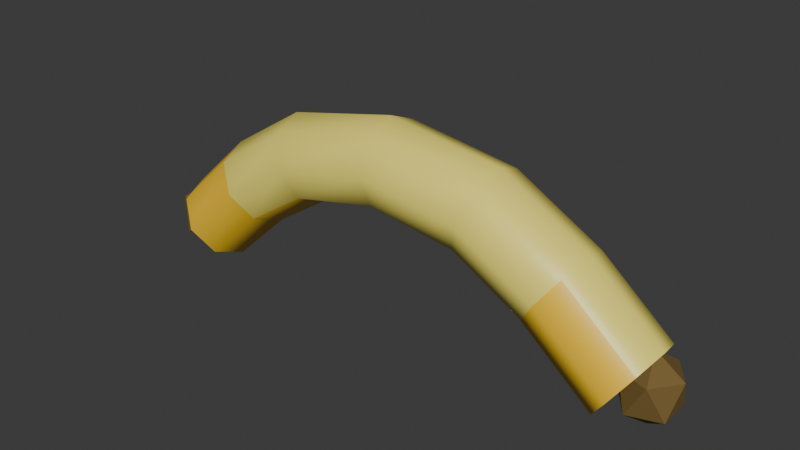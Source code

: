 # Source: BananaProjectile_Source.blend  (saved by Blender 5.2.44; exported with 4.5.12 LTS)
import bpy
from mathutils import Matrix  # noqa: F401  (used for matrix-valued properties, if any)

bpy.ops.wm.read_factory_settings(use_empty=True)
scene = bpy.context.scene
scene.name = 'Scene'

# ---- collections
col_collection = bpy.data.collections.new('Collection'); scene.collection.children.link(col_collection)

# ---- materials (node trees are filled in below, after node groups)
mat_bananayellow = bpy.data.materials.new('BananaYellow')
mat_bananayellow.diffuse_color = (1.0, 0.62, 0.025, 1.0)
mat_bananahighlight = bpy.data.materials.new('BananaHighlight')
mat_bananahighlight.diffuse_color = (1.0, 0.86, 0.16, 1.0)
mat_bananastem = bpy.data.materials.new('BananaStem')
mat_bananastem.diffuse_color = (0.18, 0.11, 0.025, 1.0)

# ---- material node trees
mat_bananayellow.use_nodes = True; mat_bananayellow.node_tree.nodes.clear()
_N = mat_bananayellow.node_tree.nodes; _L = mat_bananayellow.node_tree.links
n0 = _N.new('ShaderNodeBsdfPrincipled'); n0.name = 'BSDF - Pré-fundamentado'; n0.location = (-200, 100)
n0.inputs[0].default_value = (1.0, 0.62, 0.025, 1.0)
n0.inputs[2].default_value = 0.48
n0.inputs[10].default_value = 0.005
n1 = _N.new('ShaderNodeOutputMaterial'); n1.name = 'Saída de material'; n1.location = (200, 100)
_L.new(n0.outputs[0], n1.inputs[0])
n1.is_active_output = True
mat_bananahighlight.use_nodes = True; mat_bananahighlight.node_tree.nodes.clear()
_N = mat_bananahighlight.node_tree.nodes; _L = mat_bananahighlight.node_tree.links
n0 = _N.new('ShaderNodeBsdfPrincipled'); n0.name = 'BSDF - Pré-fundamentado'; n0.location = (-200, 100)
n0.inputs[0].default_value = (1.0, 0.86, 0.16, 1.0)
n0.inputs[2].default_value = 0.42
n0.inputs[10].default_value = 0.005
n1 = _N.new('ShaderNodeOutputMaterial'); n1.name = 'Saída de material'; n1.location = (200, 100)
_L.new(n0.outputs[0], n1.inputs[0])
n1.is_active_output = True
mat_bananastem.use_nodes = True; mat_bananastem.node_tree.nodes.clear()
_N = mat_bananastem.node_tree.nodes; _L = mat_bananastem.node_tree.links
n0 = _N.new('ShaderNodeBsdfPrincipled'); n0.name = 'BSDF - Pré-fundamentado'; n0.location = (-200, 100)
n0.inputs[0].default_value = (0.18, 0.11, 0.025, 1.0)
n0.inputs[2].default_value = 0.82
n0.inputs[10].default_value = 0.005
n1 = _N.new('ShaderNodeOutputMaterial'); n1.name = 'Saída de material'; n1.location = (200, 100)
_L.new(n0.outputs[0], n1.inputs[0])
n1.is_active_output = True

# ---- world
world_world = bpy.data.worlds.new('World'); scene.world = world_world
world_world.use_nodes = True; world_world.node_tree.nodes.clear()
_N = world_world.node_tree.nodes; _L = world_world.node_tree.links
n0 = _N.new('ShaderNodeOutputWorld'); n0.name = 'World Output'; n0.location = (200, 100)
n1 = _N.new('ShaderNodeBackground'); n1.name = 'Background'; n1.location = (-200, 100)
n1.inputs[0].default_value = (0.05088, 0.05088, 0.05088, 1.0)
_L.new(n1.outputs[0], n0.inputs[0])
n0.is_active_output = True
world_world.color = (0.05088, 0.05088, 0.05088)
world_world.sun_shadow_jitter_overblur = 0.0

# ---- meshes
me_bananaprojectilecurve = bpy.data.meshes.new('BananaProjectileCurve')
me_bananaprojectilecurve.from_pydata([(-0.6257, 0.07425, 0.07851), (-0.6446, 4.843e-08, 0.1027), (-0.6257, -0.07425, 0.07851), (-0.58, -0.105, 0.02), (-0.5343, -0.07425, -0.03851), (-0.5154, -1.49e-08, -0.06274), (-0.5343, 0.07425, -0.03851), (-0.58, 0.105, 0.02), (-0.4746, 0.07425, 0.2196), (-0.4935, 5.215e-08, 0.2439), (-0.4746, -0.07425, 0.2196), (-0.4289, -0.105, 0.1611), (-0.3833, -0.07425, 0.1025), (-0.3644, -1.863e-08, 0.07826), (-0.3833, 0.07425, 0.1025), (-0.4289, 0.105, 0.1611), (-0.2887, 0.07425, 0.3385), (-0.3006, 5.215e-08, 0.3668), (-0.2887, -0.07425, 0.3385), (-0.26, -0.105, 0.27), (-0.2313, -0.07425, 0.2015), (-0.2194, -1.863e-08, 0.1732), (-0.2313, 0.07425, 0.2015), (-0.26, 0.105, 0.27), (-0.02461, 0.07425, 0.3981), (-0.02588, 5.774e-08, 0.4288), (-0.02461, -0.07425, 0.3981), (-0.02153, -0.105, 0.3239), (-0.01846, -0.07425, 0.2497), (-0.01718, -2.421e-08, 0.219), (-0.01846, 0.07425, 0.2497), (-0.02153, 0.105, 0.3239), (0.2438, 0.07425, 0.3603), (0.2536, 5.96e-08, 0.3895), (0.2438, -0.07425, 0.3603), (0.22, -0.105, 0.29), (0.1962, -0.07425, 0.2197), (0.1864, -2.421e-08, 0.1905), (0.1962, 0.07425, 0.2197), (0.22, 0.105, 0.29), (0.4512, 0.07425, 0.2447), (0.4687, 5.029e-08, 0.27), (0.4512, -0.07425, 0.2447), (0.4089, -0.105, 0.1837), (0.3667, -0.07425, 0.1227), (0.3491, -1.676e-08, 0.09737), (0.3667, 0.07425, 0.1227), (0.4089, 0.105, 0.1837), (0.6223, 0.07425, 0.101), (0.6399, 5.402e-08, 0.1262), (0.6223, -0.07425, 0.101), (0.58, -0.105, 0.04), (0.5377, -0.07425, -0.02098), (0.5201, -1.676e-08, -0.04624), (0.5377, 0.07425, -0.02098), (0.58, 0.105, 0.04)], [], [(0, 8, 15, 7), (1, 9, 8, 0), (2, 10, 9, 1), (3, 11, 10, 2), (4, 12, 11, 3), (5, 13, 12, 4), (6, 14, 13, 5), (7, 15, 14, 6), (8, 16, 23, 15), (9, 17, 16, 8), (10, 18, 17, 9), (11, 19, 18, 10), (12, 20, 19, 11), (13, 21, 20, 12), (14, 22, 21, 13), (15, 23, 22, 14), (16, 24, 31, 23), (17, 25, 24, 16), (18, 26, 25, 17), (19, 27, 26, 18), (20, 28, 27, 19), (21, 29, 28, 20), (22, 30, 29, 21), (23, 31, 30, 22), (24, 32, 39, 31), (25, 33, 32, 24), (26, 34, 33, 25), (27, 35, 34, 26), (28, 36, 35, 27), (29, 37, 36, 28), (30, 38, 37, 29), (31, 39, 38, 30), (32, 40, 47, 39), (33, 41, 40, 32), (34, 42, 41, 33), (35, 43, 42, 34), (36, 44, 43, 35), (37, 45, 44, 36), (38, 46, 45, 37), (39, 47, 46, 38), (40, 48, 55, 47), (41, 49, 48, 40), (42, 50, 49, 41), (43, 51, 50, 42), (44, 52, 51, 43), (45, 53, 52, 44), (46, 54, 53, 45), (47, 55, 54, 46)])
me_bananaprojectilecurve.polygons.foreach_set('use_smooth', [True] * 48)
me_bananaprojectilecurve.polygons.foreach_set('material_index', [0, 0, 0, 0, 0, 0, 0, 0, 1, 1, 1, 1, 1, 0, 0, 1, 1, 1, 1, 1, 1, 1, 1, 1, 1, 1, 1, 1, 1, 1, 1, 1, 1, 1, 1, 1, 1, 0, 0, 1, 0, 1, 1, 0, 0, 0, 0, 0])
_uv = me_bananaprojectilecurve.uv_layers.new(name='UVMap')
_uv.uv.foreach_set('vector', [0.0, 1.0, 0.1667, 1.0, 0.1667, 0.875, 0.0, 0.875, 0.0, 0.125, 0.1667, 0.125, 0.1667, 0.0, 0.0, 0.0, 0.0, 0.25, 0.1667, 0.25, 0.1667, 0.125, 0.0, 0.125, 0.0, 0.375, 0.1667, 0.375, 0.1667, 0.25, 0.0, 0.25, 0.0, 0.5, 0.1667, 0.5, 0.1667, 0.375, 0.0, 0.375, 0.0, 0.625, 0.1667, 0.625, 0.1667, 0.5, 0.0, 0.5, 0.0, 0.75, 0.1667, 0.75, 0.1667, 0.625, 0.0, 0.625, 0.0, 0.875, 0.1667, 0.875, 0.1667, 0.75, 0.0, 0.75, 0.1667, 1.0, 0.3333, 1.0, 0.3333, 0.875, 0.1667, 0.875, 0.1667, 0.125, 0.3333, 0.125, 0.3333, 0.0, 0.1667, 0.0, 0.1667, 0.25, 0.3333, 0.25, 0.3333, 0.125, 0.1667, 0.125, 0.1667, 0.375, 0.3333, 0.375, 0.3333, 0.25, 0.1667, 0.25, 0.1667, 0.5, 0.3333, 0.5, 0.3333, 0.375, 0.1667, 0.375, 0.1667, 0.625, 0.3333, 0.625, 0.3333, 0.5, 0.1667, 0.5, 0.1667, 0.75, 0.3333, 0.75, 0.3333, 0.625, 0.1667, 0.625, 0.1667, 0.875, 0.3333, 0.875, 0.3333, 0.75, 0.1667, 0.75, 0.3333, 1.0, 0.5, 1.0, 0.5, 0.875, 0.3333, 0.875, 0.3333, 0.125, 0.5, 0.125, 0.5, 0.0, 0.3333, 0.0, 0.3333, 0.25, 0.5, 0.25, 0.5, 0.125, 0.3333, 0.125, 0.3333, 0.375, 0.5, 0.375, 0.5, 0.25, 0.3333, 0.25, 0.3333, 0.5, 0.5, 0.5, 0.5, 0.375, 0.3333, 0.375, 0.3333, 0.625, 0.5, 0.625, 0.5, 0.5, 0.3333, 0.5, 0.3333, 0.75, 0.5, 0.75, 0.5, 0.625, 0.3333, 0.625, 0.3333, 0.875, 0.5, 0.875, 0.5, 0.75, 0.3333, 0.75, 0.5, 1.0, 0.6667, 1.0, 0.6667, 0.875, 0.5, 0.875, 0.5, 0.125, 0.6667, 0.125, 0.6667, 0.0, 0.5, 0.0, 0.5, 0.25, 0.6667, 0.25, 0.6667, 0.125, 0.5, 0.125, 0.5, 0.375, 0.6667, 0.375, 0.6667, 0.25, 0.5, 0.25, 0.5, 0.5, 0.6667, 0.5, 0.6667, 0.375, 0.5, 0.375, 0.5, 0.625, 0.6667, 0.625, 0.6667, 0.5, 0.5, 0.5, 0.5, 0.75, 0.6667, 0.75, 0.6667, 0.625, 0.5, 0.625, 0.5, 0.875, 0.6667, 0.875, 0.6667, 0.75, 0.5, 0.75, 0.6667, 1.0, 0.8333, 1.0, 0.8333, 0.875, 0.6667, 0.875, 0.6667, 0.125, 0.8333, 0.125, 0.8333, 0.0, 0.6667, 0.0, 0.6667, 0.25, 0.8333, 0.25, 0.8333, 0.125, 0.6667, 0.125, 0.6667, 0.375, 0.8333, 0.375, 0.8333, 0.25, 0.6667, 0.25, 0.6667, 0.5, 0.8333, 0.5, 0.8333, 0.375, 0.6667, 0.375, 0.6667, 0.625, 0.8333, 0.625, 0.8333, 0.5, 0.6667, 0.5, 0.6667, 0.75, 0.8333, 0.75, 0.8333, 0.625, 0.6667, 0.625, 0.6667, 0.875, 0.8333, 0.875, 0.8333, 0.75, 0.6667, 0.75, 0.8333, 1.0, 1.0, 1.0, 1.0, 0.875, 0.8333, 0.875, 0.8333, 0.125, 1.0, 0.125, 1.0, 0.0, 0.8333, 0.0, 0.8333, 0.25, 1.0, 0.25, 1.0, 0.125, 0.8333, 0.125, 0.8333, 0.375, 1.0, 0.375, 1.0, 0.25, 0.8333, 0.25, 0.8333, 0.5, 1.0, 0.5, 1.0, 0.375, 0.8333, 0.375, 0.8333, 0.625, 1.0, 0.625, 1.0, 0.5, 0.8333, 0.5, 0.8333, 0.75, 1.0, 0.75, 1.0, 0.625, 0.8333, 0.625, 0.8333, 0.875, 1.0, 0.875, 1.0, 0.75, 0.8333, 0.75])
me_bananaprojectilecurve.materials.append(mat_bananayellow)
me_bananaprojectilecurve.materials.append(mat_bananahighlight)
me_bananaprojectilecurve.auto_texspace = False
me_bananaprojectilecurve.update()
me_esfera_icosa_drica = bpy.data.meshes.new('Esfera icosaédrica')
me_esfera_icosa_drica.from_pydata([(0.0, 0.0, -0.085), (0.05427, -0.03943, -0.03801), (-0.02073, -0.0638, -0.03801), (-0.06708, 0.0, -0.03801), (-0.02073, 0.0638, -0.03801), (0.05427, 0.03943, -0.03801), (0.02073, -0.0638, 0.03801), (-0.05427, -0.03943, 0.03801), (-0.05427, 0.03943, 0.03801), (0.02073, 0.0638, 0.03801), (0.06708, 0.0, 0.03801), (0.0, 0.0, 0.085)], [], [(0, 1, 2), (1, 0, 5), (0, 2, 3), (0, 3, 4), (0, 4, 5), (1, 5, 10), (2, 1, 6), (3, 2, 7), (4, 3, 8), (5, 4, 9), (1, 10, 6), (2, 6, 7), (3, 7, 8), (4, 8, 9), (5, 9, 10), (6, 10, 11), (7, 6, 11), (8, 7, 11), (9, 8, 11), (10, 9, 11)])
_uv = me_esfera_icosa_drica.uv_layers.new(name='Mapa UV')
_uv.uv.foreach_set('vector', [0.1818, 0.0, 0.2727, 0.1575, 0.09091, 0.1575, 0.2727, 0.1575, 0.3636, 0.0, 0.4545, 0.1575, 0.9091, 0.0, 1.0, 0.1575, 0.8182, 0.1575, 0.7273, 0.0, 0.8182, 0.1575, 0.6364, 0.1575, 0.5455, 0.0, 0.6364, 0.1575, 0.4545, 0.1575, 0.2727, 0.1575, 0.4545, 0.1575, 0.3636, 0.3149, 0.09091, 0.1575, 0.2727, 0.1575, 0.1818, 0.3149, 0.8182, 0.1575, 1.0, 0.1575, 0.9091, 0.3149, 0.6364, 0.1575, 0.8182, 0.1575, 0.7273, 0.3149, 0.4545, 0.1575, 0.6364, 0.1575, 0.5455, 0.3149, 0.2727, 0.1575, 0.3636, 0.3149, 0.1818, 0.3149, 0.09091, 0.1575, 0.1818, 0.3149, 0.0, 0.3149, 0.8182, 0.1575, 0.9091, 0.3149, 0.7273, 0.3149, 0.6364, 0.1575, 0.7273, 0.3149, 0.5455, 0.3149, 0.4545, 0.1575, 0.5455, 0.3149, 0.3636, 0.3149, 0.1818, 0.3149, 0.3636, 0.3149, 0.2727, 0.4724, 0.0, 0.3149, 0.1818, 0.3149, 0.09091, 0.4724, 0.7273, 0.3149, 0.9091, 0.3149, 0.8182, 0.4724, 0.5455, 0.3149, 0.7273, 0.3149, 0.6364, 0.4724, 0.3636, 0.3149, 0.5455, 0.3149, 0.4545, 0.4724])
me_esfera_icosa_drica.materials.append(mat_bananastem)
me_esfera_icosa_drica.update()
me_esfera_icosa_drica_001 = bpy.data.meshes.new('Esfera icosaédrica.001')
me_esfera_icosa_drica_001.from_pydata([(0.0, 0.0, -0.085), (0.05427, -0.03943, -0.03801), (-0.02073, -0.0638, -0.03801), (-0.06708, 0.0, -0.03801), (-0.02073, 0.0638, -0.03801), (0.05427, 0.03943, -0.03801), (0.02073, -0.0638, 0.03801), (-0.05427, -0.03943, 0.03801), (-0.05427, 0.03943, 0.03801), (0.02073, 0.0638, 0.03801), (0.06708, 0.0, 0.03801), (0.0, 0.0, 0.085)], [], [(0, 1, 2), (1, 0, 5), (0, 2, 3), (0, 3, 4), (0, 4, 5), (1, 5, 10), (2, 1, 6), (3, 2, 7), (4, 3, 8), (5, 4, 9), (1, 10, 6), (2, 6, 7), (3, 7, 8), (4, 8, 9), (5, 9, 10), (6, 10, 11), (7, 6, 11), (8, 7, 11), (9, 8, 11), (10, 9, 11)])
_uv = me_esfera_icosa_drica_001.uv_layers.new(name='Mapa UV')
_uv.uv.foreach_set('vector', [0.1818, 0.0, 0.2727, 0.1575, 0.09091, 0.1575, 0.2727, 0.1575, 0.3636, 0.0, 0.4545, 0.1575, 0.9091, 0.0, 1.0, 0.1575, 0.8182, 0.1575, 0.7273, 0.0, 0.8182, 0.1575, 0.6364, 0.1575, 0.5455, 0.0, 0.6364, 0.1575, 0.4545, 0.1575, 0.2727, 0.1575, 0.4545, 0.1575, 0.3636, 0.3149, 0.09091, 0.1575, 0.2727, 0.1575, 0.1818, 0.3149, 0.8182, 0.1575, 1.0, 0.1575, 0.9091, 0.3149, 0.6364, 0.1575, 0.8182, 0.1575, 0.7273, 0.3149, 0.4545, 0.1575, 0.6364, 0.1575, 0.5455, 0.3149, 0.2727, 0.1575, 0.3636, 0.3149, 0.1818, 0.3149, 0.09091, 0.1575, 0.1818, 0.3149, 0.0, 0.3149, 0.8182, 0.1575, 0.9091, 0.3149, 0.7273, 0.3149, 0.6364, 0.1575, 0.7273, 0.3149, 0.5455, 0.3149, 0.4545, 0.1575, 0.5455, 0.3149, 0.3636, 0.3149, 0.1818, 0.3149, 0.3636, 0.3149, 0.2727, 0.4724, 0.0, 0.3149, 0.1818, 0.3149, 0.09091, 0.4724, 0.7273, 0.3149, 0.9091, 0.3149, 0.8182, 0.4724, 0.5455, 0.3149, 0.7273, 0.3149, 0.6364, 0.4724, 0.3636, 0.3149, 0.5455, 0.3149, 0.4545, 0.4724])
me_esfera_icosa_drica_001.materials.append(mat_bananastem)
me_esfera_icosa_drica_001.update()

# ---- objects
ob_bananaprojectile = bpy.data.objects.new('BananaProjectile', me_bananaprojectilecurve)
ob_bananaprojectile_tip_0 = bpy.data.objects.new('BananaProjectile_Tip_0', me_esfera_icosa_drica)
ob_bananaprojectile_tip_1 = bpy.data.objects.new('BananaProjectile_Tip_1', me_esfera_icosa_drica_001)

# ---- transforms, parenting, visibility, modifiers, constraints
ob_bananaprojectile.location = (0.0, 0.0, 0.0)
ob_bananaprojectile_tip_0.parent = ob_bananaprojectile
ob_bananaprojectile_tip_0.location = (-0.62, 0.0, 0.02)
ob_bananaprojectile_tip_1.parent = ob_bananaprojectile
ob_bananaprojectile_tip_1.location = (0.62, 0.0, 0.04)

# ---- collection membership
col_collection.objects.link(ob_bananaprojectile)
col_collection.objects.link(ob_bananaprojectile_tip_0)
col_collection.objects.link(ob_bananaprojectile_tip_1)

# ---- scene / render settings (as saved in the file)
scene.frame_start = 1; scene.frame_end = 250; scene.frame_set(1)
scene.render.engine = 'BLENDER_EEVEE_NEXT'
scene.render.bake_bias = 0.0
scene.render.bake_samples = 0
scene.render.compositor_device = 'GPU'
scene.eevee.use_volume_custom_range = False
scene.eevee.fast_gi_thickness_near = 0.1
scene.eevee.fast_gi_thickness_far = 0.0
scene.eevee.ray_tracing_options.screen_trace_thickness = 0.1
bpy.context.view_layer.update()

# ---- added for rendering (the .blend has no active camera and no usable light): camera, sun
cam_auto = bpy.data.cameras.new('AutoCamera')
cam_auto.lens = 50.0
cam_auto.sensor_width = 36.0
cam_auto.clip_end = 1000.0
ob_auto_camera = bpy.data.objects.new('AutoCamera', cam_auto)
scene.collection.objects.link(ob_auto_camera)
ob_auto_camera.location = (1.36491, -1.63789, 1.27383)
ob_auto_camera.rotation_euler = (1.09748, -7.21219e-08, 0.694738)
scene.camera = ob_auto_camera
light_auto_sun = bpy.data.lights.new('AutoSun', 'SUN')
light_auto_sun.energy = 3.0
light_auto_sun.angle = 0.0523599
ob_auto_sun = bpy.data.objects.new('AutoSun', light_auto_sun)
scene.collection.objects.link(ob_auto_sun)
ob_auto_sun.rotation_euler = (0.872665, 0.174533, 0.523599)
bpy.context.view_layer.update()
